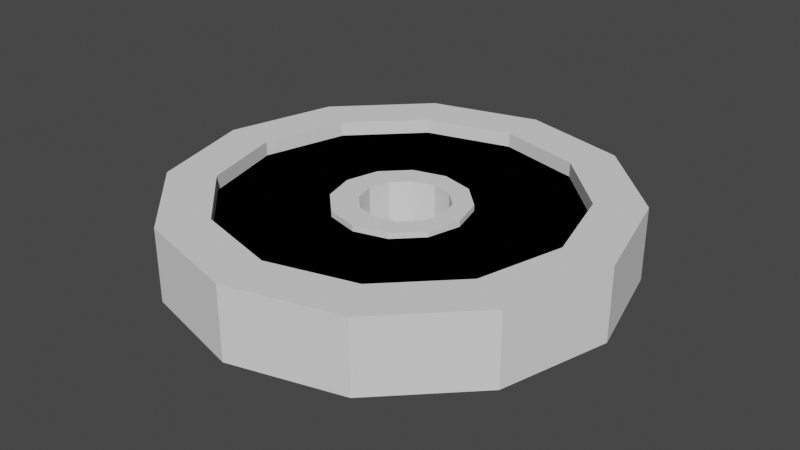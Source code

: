 # Source: plate.blend  (saved by Blender 3.3.6; exported with 4.5.12 LTS)
import bpy
from mathutils import Matrix  # noqa: F401  (used for matrix-valued properties, if any)

bpy.ops.wm.read_factory_settings(use_empty=True)
scene = bpy.context.scene
scene.name = 'Scene'

# ---- collections
col_collection = bpy.data.collections.new('Collection'); scene.collection.children.link(col_collection)

# ---- world
world_world = bpy.data.worlds.new('World'); scene.world = world_world
world_world.use_nodes = True; world_world.node_tree.nodes.clear()
_N = world_world.node_tree.nodes; _L = world_world.node_tree.links
n0 = _N.new('ShaderNodeOutputWorld'); n0.name = 'World Output'; n0.location = (300, 300)
n1 = _N.new('ShaderNodeBackground'); n1.name = 'Background'; n1.location = (10, 300)
n1.inputs[0].default_value = (0.05088, 0.05088, 0.05088, 1.0)
_L.new(n1.outputs[0], n0.inputs[0])
n0.is_active_output = True
world_world.color = (0.05088, 0.05088, 0.05088)
world_world.use_sun_shadow = False
world_world.sun_shadow_jitter_overblur = 0.0

# ---- meshes
me_cylinder_004 = bpy.data.meshes.new('Cylinder.004')
me_cylinder_004.from_pydata([(0.0138, 0.2383, 0.2492), (0.0138, 0.2383, 0.34), (0.1638, 0.1981, 0.2492), (0.1638, 0.1981, 0.34), (0.2736, 0.08834, 0.2492), (0.2736, 0.08834, 0.34), (0.3138, -0.06166, 0.2492), (0.3138, -0.06166, 0.34), (0.2736, -0.2117, 0.2492), (0.2736, -0.2117, 0.34), (0.1638, -0.3215, 0.2492), (0.1638, -0.3215, 0.34), (0.0138, -0.3617, 0.2492), (0.0138, -0.3617, 0.34), (-0.1362, -0.3215, 0.2492), (-0.1362, -0.3215, 0.34), (-0.246, -0.2117, 0.2492), (-0.246, -0.2117, 0.34), (-0.2862, -0.06166, 0.2492), (-0.2862, -0.06166, 0.34), (-0.246, 0.08834, 0.2492), (-0.246, 0.08834, 0.34), (-0.1362, 0.1981, 0.2492), (-0.1362, 0.1981, 0.34), (0.000507, 0.9454, 0.05278), (0.000507, 0.7269, 0.227), (0.000507, 0.9454, 0.3799), (0.5005, 0.8115, 0.05278), (0.3912, 0.6222, 0.227), (0.5005, 0.8115, 0.3799), (0.8665, 0.4454, 0.05278), (0.6773, 0.3362, 0.227), (0.8665, 0.4454, 0.3799), (1.001, -0.05457, 0.05278), (0.782, -0.05457, 0.227), (1.001, -0.05457, 0.3799), (0.8665, -0.5546, 0.05278), (0.6773, -0.4453, 0.227), (0.8665, -0.5546, 0.3799), (0.5005, -0.9206, 0.05278), (0.3912, -0.7313, 0.227), (0.5005, -0.9206, 0.3799), (0.000507, -1.055, 0.05278), (0.000507, -0.836, 0.227), (0.000507, -1.055, 0.3799), (-0.4995, -0.9206, 0.05278), (-0.3902, -0.7313, 0.227), (-0.4995, -0.9206, 0.3799), (-0.8655, -0.5546, 0.05278), (-0.6762, -0.4453, 0.227), (-0.8655, -0.5546, 0.3799), (-0.9995, -0.05457, 0.05278), (-0.7809, -0.05457, 0.227), (-0.9995, -0.05457, 0.3799), (-0.8655, 0.4454, 0.05278), (-0.6762, 0.3362, 0.227), (-0.8655, 0.4454, 0.3799), (-0.4995, 0.8115, 0.05278), (-0.3902, 0.6222, 0.227), (-0.4995, 0.8115, 0.3799), (-0.3902, 0.6222, 0.3799), (0.000507, 0.7269, 0.3799), (0.3912, 0.6222, 0.3799), (-0.7809, -0.05457, 0.3799), (-0.3902, -0.7313, 0.3799), (-0.6762, -0.4453, 0.3799), (0.3912, -0.7313, 0.3799), (0.782, -0.05457, 0.3799), (0.6773, -0.4453, 0.3799), (-0.6762, 0.3362, 0.3799), (0.6773, 0.3362, 0.3799), (0.000507, -0.836, 0.3799), (0.000507, 0.7269, 0.3143), (0.3912, 0.6222, 0.3143), (0.6773, 0.3362, 0.3143), (0.782, -0.05457, 0.3143), (0.6773, -0.4453, 0.3143), (0.3912, -0.7313, 0.3143), (0.000507, -0.836, 0.3143), (-0.3902, -0.7313, 0.3143), (-0.6762, -0.4453, 0.3143), (-0.7809, -0.05457, 0.3143), (-0.6762, 0.3362, 0.3143), (-0.3902, 0.6222, 0.3143), (0.0138, 0.2383, 0.2535), (0.1638, 0.1981, 0.2535), (0.2736, 0.08834, 0.2535), (0.3138, -0.06166, 0.2535), (0.2736, -0.2117, 0.2535), (0.1638, -0.3215, 0.2535), (0.0138, -0.3617, 0.2535), (-0.1362, -0.3215, 0.2535), (-0.246, -0.2117, 0.2535), (-0.2862, -0.06166, 0.2535), (-0.246, 0.08834, 0.2535), (-0.1362, 0.1981, 0.2535), (-0.06504, 0.1106, 0.34), (0.1292, 0.1106, 0.34), (0.0321, 0.1366, 0.34), (-0.1622, -0.05768, 0.34), (-0.06504, -0.2259, 0.34), (-0.1361, -0.1548, 0.34), (0.1292, -0.2259, 0.34), (0.2264, -0.05768, 0.34), (0.2003, -0.1548, 0.34), (-0.1361, 0.03945, 0.34), (0.0321, -0.252, 0.34), (0.2003, 0.03945, 0.34), (0.0321, 0.1366, 0.2492), (0.1292, 0.1106, 0.2492), (0.2003, 0.03945, 0.2492), (0.0321, -0.252, 0.2492), (0.2003, -0.1548, 0.2492), (0.1292, -0.2259, 0.2492), (-0.1622, -0.05768, 0.2492), (-0.06504, -0.2259, 0.2492), (-0.1361, -0.1548, 0.2492), (-0.1361, 0.03945, 0.2492), (0.2264, -0.05768, 0.2492), (-0.06504, 0.1106, 0.2492), (-0.1622, -0.05768, 0.05278), (-0.1361, -0.1548, 0.05278), (-0.1361, 0.03945, 0.05278), (-0.06504, -0.2259, 0.05278), (-0.06504, 0.1106, 0.05278), (0.1292, -0.2259, 0.05278), (0.2264, -0.05768, 0.05278), (0.2003, -0.1548, 0.05278), (0.2003, 0.03945, 0.05278), (0.1292, 0.1106, 0.05278), (0.0321, 0.1366, 0.05278), (0.0321, -0.252, 0.05278), (-0.1622, -0.05768, 0.3143), (-0.1361, -0.1548, 0.3143), (-0.06504, -0.2259, 0.3143), (-0.06504, 0.1106, 0.3143), (-0.1361, 0.03945, 0.3143), (0.1292, -0.2259, 0.3143), (0.2264, -0.05768, 0.3143), (0.2003, -0.1548, 0.3143), (0.2003, 0.03945, 0.3143), (0.1292, 0.1106, 0.3143), (0.0321, -0.252, 0.3143), (0.0321, 0.1366, 0.3143), (0.0321, 0.1366, 0.2535), (0.1292, 0.1106, 0.2535), (0.2003, 0.03945, 0.2535), (0.0321, -0.252, 0.2535), (0.2003, -0.1548, 0.2535), (0.1292, -0.2259, 0.2535), (-0.1622, -0.05768, 0.2535), (-0.06504, -0.2259, 0.2535), (-0.1361, -0.1548, 0.2535), (-0.1361, 0.03945, 0.2535), (0.2264, -0.05768, 0.2535), (-0.06504, 0.1106, 0.2535)], [], [(0, 1, 3, 2), (2, 3, 5, 4), (4, 5, 7, 6), (6, 7, 9, 8), (8, 9, 11, 10), (10, 11, 13, 12), (12, 13, 15, 14), (14, 15, 17, 16), (16, 17, 19, 18), (18, 19, 21, 20), (9, 7, 5, 107, 103, 104), (107, 5, 3, 1, 23, 21, 19, 17, 15, 13, 11, 9, 104, 102, 106, 100, 101, 99, 105, 96, 98, 97), (20, 21, 23, 22), (22, 23, 1, 0), (6, 8, 10, 12, 14, 16, 18, 20, 22, 0, 2, 109, 108, 119, 117, 114, 116, 115, 111, 113, 112, 118), (2, 4, 6, 118, 110, 109), (24, 26, 29, 27), (27, 29, 32, 30), (30, 32, 35, 33), (33, 35, 38, 36), (36, 38, 41, 39), (39, 41, 44, 42), (42, 44, 47, 45), (45, 47, 50, 48), (48, 50, 53, 51), (51, 53, 56, 54), (54, 56, 59, 57), (57, 59, 26, 24), (128, 30, 33, 36, 39, 42, 131, 125, 127, 126), (131, 42, 45, 48, 51, 54, 57, 24, 27, 30, 128, 129, 130, 124, 122, 120, 121, 123), (69, 56, 53, 50, 47, 44, 41, 38, 35, 32, 70, 67, 68, 66, 71, 64, 65, 63), (62, 70, 32, 29, 26, 59, 56, 69, 60, 61), (61, 25, 28, 62), (62, 28, 31, 70), (31, 34, 67, 70), (34, 37, 68, 67), (37, 40, 66, 68), (40, 43, 71, 66), (43, 46, 64, 71), (46, 49, 65, 64), (65, 49, 52, 63), (63, 52, 55, 69), (69, 55, 58, 60), (60, 58, 25, 61), (25, 58, 83, 72), (134, 79, 78, 77, 76, 75, 138, 139, 137, 142), (138, 75, 74, 73, 72, 83, 82, 81, 80, 79, 134, 133, 132, 136, 135, 143, 141, 140), (55, 52, 81, 82), (28, 25, 72, 73), (49, 46, 79, 80), (46, 43, 78, 79), (52, 49, 80, 81), (43, 40, 77, 78), (40, 37, 76, 77), (37, 34, 75, 76), (34, 31, 74, 75), (58, 55, 82, 83), (31, 28, 73, 74), (134, 79, 78, 77, 76, 75, 138, 139, 137, 142), (138, 75, 74, 73, 72, 83, 82, 81, 80, 79, 134, 133, 132, 136, 135, 143, 141, 140), (134, 79, 78, 77, 76, 75, 138, 139, 137, 142), (138, 75, 74, 73, 72, 83, 82, 81, 80, 79, 134, 133, 132, 136, 135, 143, 141, 140), (87, 88, 89, 90, 91, 92, 93, 94, 95, 84, 85, 145, 144, 155, 153, 150, 152, 151, 147, 149, 148, 154), (85, 86, 87, 154, 146, 145), (129, 109, 108, 130), (144, 108, 109, 145), (145, 141, 143, 144), (141, 97, 98, 143), (128, 110, 109, 129), (145, 109, 110, 146), (146, 140, 141, 145), (140, 107, 97, 141), (118, 110, 128, 126), (146, 110, 118, 154), (138, 140, 146, 154), (103, 107, 140, 138), (112, 118, 126, 127), (118, 112, 148, 154), (139, 138, 154, 148), (104, 103, 138, 139), (113, 112, 127, 125), (112, 113, 149, 148), (137, 139, 148, 149), (102, 104, 139, 137), (111, 113, 125, 131), (113, 111, 147, 149), (142, 137, 149, 147), (106, 102, 137, 142), (115, 111, 131, 123), (147, 111, 115, 151), (134, 142, 147, 151), (100, 106, 142, 134), (116, 115, 123, 121), (115, 116, 152, 151), (133, 134, 151, 152), (101, 100, 134, 133), (120, 114, 116, 121), (152, 116, 114, 150), (150, 132, 133, 152), (132, 99, 101, 133), (122, 117, 114, 120), (150, 114, 117, 153), (153, 136, 132, 150), (136, 105, 99, 132), (124, 119, 117, 122), (153, 117, 119, 155), (155, 135, 136, 153), (135, 96, 105, 136), (130, 108, 119, 124), (155, 119, 108, 144), (144, 143, 135, 155), (143, 98, 96, 135)])
_uv = me_cylinder_004.uv_layers.new(name='UVMap')
_uv.uv.foreach_set('vector', [1.0, 0.5, 1.0, 1.0, 0.9167, 1.0, 0.9167, 0.5, 0.9167, 0.5, 0.9167, 1.0, 0.8333, 1.0, 0.8333, 0.5, 0.8333, 0.5, 0.8333, 1.0, 0.75, 1.0, 0.75, 0.5, 0.75, 0.5, 0.75, 1.0, 0.6667, 1.0, 0.6667, 0.5, 0.6667, 0.5, 0.6667, 1.0, 0.5833, 1.0, 0.5833, 0.5, 0.5833, 0.5, 0.5833, 1.0, 0.5, 1.0, 0.5, 0.5, 0.5, 0.5, 0.5, 1.0, 0.4167, 1.0, 0.4167, 0.5, 0.4167, 0.5, 0.4167, 1.0, 0.3333, 1.0, 0.3333, 0.5, 0.3333, 0.5, 0.3333, 1.0, 0.25, 1.0, 0.25, 0.5, 0.25, 0.5, 0.25, 1.0, 0.1667, 1.0, 0.1667, 0.5, 0.4578, 0.13, 0.49, 0.25, 0.4578, 0.37, 0.3992, 0.3309, 0.4201, 0.2532, 0.3992, 0.1755, 0.3992, 0.3309, 0.4578, 0.37, 0.37, 0.4578, 0.25, 0.49, 0.13, 0.4578, 0.04215, 0.37, 0.01, 0.25, 0.04215, 0.13, 0.13, 0.04215, 0.25, 0.01, 0.37, 0.04215, 0.4578, 0.13, 0.3992, 0.1755, 0.3423, 0.1186, 0.2646, 0.09777, 0.1869, 0.1186, 0.13, 0.1755, 0.1092, 0.2532, 0.13, 0.3309, 0.1869, 0.3878, 0.2646, 0.4086, 0.3423, 0.3878, 0.1667, 0.5, 0.1667, 1.0, 0.08333, 1.0, 0.08333, 0.5, 0.08333, 0.5, 0.08333, 1.0, 7.451e-08, 1.0, 7.451e-08, 0.5, 0.75, 0.5, 0.6667, 0.5, 0.5833, 0.5, 0.5, 0.5, 0.4167, 0.5, 0.3333, 0.5, 0.25, 0.5, 0.1667, 0.5, 0.08333, 0.5, 7.451e-08, 0.5, 0.9167, 0.5, 0.653, 0.5, 0.3538, 0.5, 0.2359, 0.5, 0.2599, 0.5, 0.3121, 0.5, 0.3727, 0.5, 0.4365, 0.5, 0.5016, 0.5, 0.5662, 0.5, 0.6281, 0.5, 0.6831, 0.5, 0.9167, 0.5, 0.8333, 0.5, 0.75, 0.5, 0.6831, 0.5, 0.7174, 0.5, 0.653, 0.5, 1.0, 0.5, 1.0, 1.0, 0.9167, 1.0, 0.9167, 0.5, 0.9167, 0.5, 0.9167, 1.0, 0.8333, 1.0, 0.8333, 0.5, 0.8333, 0.5, 0.8333, 1.0, 0.75, 1.0, 0.75, 0.5, 0.75, 0.5, 0.75, 1.0, 0.6667, 1.0, 0.6667, 0.5, 0.6667, 0.5, 0.6667, 1.0, 0.5833, 1.0, 0.5833, 0.5, 0.5833, 0.5, 0.5833, 1.0, 0.5, 1.0, 0.5, 0.5, 0.5, 0.5, 0.5, 1.0, 0.4167, 1.0, 0.4167, 0.5, 0.4167, 0.5, 0.4167, 1.0, 0.3333, 1.0, 0.3333, 0.5, 0.3333, 0.5, 0.3333, 1.0, 0.25, 1.0, 0.25, 0.5, 0.25, 0.5, 0.25, 1.0, 0.1667, 1.0, 0.1667, 0.5, 0.1667, 0.5, 0.1667, 1.0, 0.08333, 1.0, 0.08333, 0.5, 0.08333, 0.5, 0.08333, 1.0, 7.451e-08, 1.0, 7.451e-08, 0.5, 0.798, 0.2726, 0.9578, 0.37, 0.99, 0.25, 0.9578, 0.13, 0.87, 0.04215, 0.75, 0.01, 0.7576, 0.2026, 0.7809, 0.2089, 0.798, 0.2259, 0.8042, 0.2493, 0.7576, 0.2026, 0.75, 0.01, 0.63, 0.04215, 0.5422, 0.13, 0.51, 0.25, 0.5422, 0.37, 0.63, 0.4578, 0.75, 0.49, 0.87, 0.4578, 0.9578, 0.37, 0.798, 0.2726, 0.7809, 0.2896, 0.7576, 0.2959, 0.7343, 0.2896, 0.7172, 0.2726, 0.711, 0.2493, 0.7172, 0.2259, 0.7343, 0.2089, 0.08758, 0.3438, 0.04215, 0.37, 0.01, 0.25, 0.04215, 0.13, 0.13, 0.04215, 0.25, 0.01, 0.37, 0.04215, 0.4578, 0.13, 0.49, 0.25, 0.4578, 0.37, 0.4124, 0.3438, 0.4375, 0.25, 0.4124, 0.1562, 0.3438, 0.08758, 0.25, 0.06245, 0.1562, 0.08758, 0.08758, 0.1562, 0.06245, 0.25, 0.3438, 0.4124, 0.4124, 0.3438, 0.4578, 0.37, 0.37, 0.4578, 0.25, 0.49, 0.13, 0.4578, 0.04215, 0.37, 0.08758, 0.3438, 0.1562, 0.4124, 0.25, 0.4375, 1.0, 0.9298, 1.0, 0.5, 0.9167, 0.5, 0.9167, 0.9298, 0.9167, 0.9298, 0.9167, 0.5, 0.8333, 0.5, 0.8333, 0.9298, 0.8333, 0.5, 0.75, 0.5, 0.75, 0.9298, 0.8333, 0.9298, 0.75, 0.5, 0.6667, 0.5, 0.6667, 0.9298, 0.75, 0.9298, 0.6667, 0.5, 0.5833, 0.5, 0.5833, 0.9298, 0.6667, 0.9298, 0.5833, 0.5, 0.5, 0.5, 0.5, 0.9298, 0.5833, 0.9298, 0.5, 0.5, 0.4167, 0.5, 0.4167, 0.9298, 0.5, 0.9298, 0.4167, 0.5, 0.3333, 0.5, 0.3333, 0.9298, 0.4167, 0.9298, 0.3333, 0.9298, 0.3333, 0.5, 0.25, 0.5, 0.25, 0.9298, 0.25, 0.9298, 0.25, 0.5, 0.1667, 0.5, 0.1667, 0.9298, 0.1667, 0.9298, 0.1667, 0.5, 0.08333, 0.5, 0.08333, 0.9298, 0.08333, 0.9298, 0.08333, 0.5, 7.451e-08, 0.5, 7.451e-08, 0.9298, 7.451e-08, 0.5, 0.08333, 0.5, 0.08333, 0.5, 7.451e-08, 0.5, 0.7299, 0.1974, 0.63, 0.04215, 0.75, 0.01, 0.87, 0.04215, 0.9578, 0.13, 0.99, 0.25, 0.8194, 0.249, 0.8114, 0.2192, 0.7895, 0.1974, 0.7597, 0.1894, 0.8194, 0.249, 0.99, 0.25, 0.9578, 0.37, 0.87, 0.4578, 0.75, 0.49, 0.63, 0.4578, 0.5422, 0.37, 0.51, 0.25, 0.5422, 0.13, 0.63, 0.04215, 0.7299, 0.1974, 0.708, 0.2192, 0.7, 0.249, 0.708, 0.2789, 0.7299, 0.3007, 0.7597, 0.3087, 0.7895, 0.3007, 0.8114, 0.2789, 0.1667, 0.5, 0.25, 0.5, 0.25, 0.5, 0.1667, 0.5, 0.9167, 0.5, 1.0, 0.5, 1.0, 0.5, 0.9167, 0.5, 0.3333, 0.5, 0.4167, 0.5, 0.4167, 0.5, 0.3333, 0.5, 0.4167, 0.5, 0.5, 0.5, 0.5, 0.5, 0.4167, 0.5, 0.25, 0.5, 0.3333, 0.5, 0.3333, 0.5, 0.25, 0.5, 0.5, 0.5, 0.5833, 0.5, 0.5833, 0.5, 0.5, 0.5, 0.5833, 0.5, 0.6667, 0.5, 0.6667, 0.5, 0.5833, 0.5, 0.6667, 0.5, 0.75, 0.5, 0.75, 0.5, 0.6667, 0.5, 0.75, 0.5, 0.8333, 0.5, 0.8333, 0.5, 0.75, 0.5, 0.08333, 0.5, 0.1667, 0.5, 0.1667, 0.5, 0.08333, 0.5, 0.8333, 0.5, 0.9167, 0.5, 0.9167, 0.5, 0.8333, 0.5, 0.7299, 0.1974, 0.63, 0.04215, 0.75, 0.01, 0.87, 0.04215, 0.9578, 0.13, 0.99, 0.25, 0.8194, 0.249, 0.8114, 0.2192, 0.7895, 0.1974, 0.7597, 0.1894, 0.8194, 0.249, 0.99, 0.25, 0.9578, 0.37, 0.87, 0.4578, 0.75, 0.49, 0.63, 0.4578, 0.5422, 0.37, 0.51, 0.25, 0.5422, 0.13, 0.63, 0.04215, 0.7299, 0.1974, 0.708, 0.2192, 0.7, 0.249, 0.708, 0.2789, 0.7299, 0.3007, 0.7597, 0.3087, 0.7895, 0.3007, 0.8114, 0.2789, 0.7299, 0.1974, 0.63, 0.04215, 0.75, 0.01, 0.87, 0.04215, 0.9578, 0.13, 0.99, 0.25, 0.8194, 0.249, 0.8114, 0.2192, 0.7895, 0.1974, 0.7597, 0.1894, 0.8194, 0.249, 0.99, 0.25, 0.9578, 0.37, 0.87, 0.4578, 0.75, 0.49, 0.63, 0.4578, 0.5422, 0.37, 0.51, 0.25, 0.5422, 0.13, 0.63, 0.04215, 0.7299, 0.1974, 0.708, 0.2192, 0.7, 0.249, 0.708, 0.2789, 0.7299, 0.3007, 0.7597, 0.3087, 0.7895, 0.3007, 0.8114, 0.2789, 0.99, 0.25, 0.9578, 0.13, 0.87, 0.04215, 0.75, 0.01, 0.63, 0.04215, 0.5422, 0.13, 0.51, 0.25, 0.5422, 0.37, 0.63, 0.4578, 0.75, 0.49, 0.87, 0.4578, 0.8423, 0.3878, 0.7646, 0.4086, 0.6869, 0.3878, 0.63, 0.3309, 0.6092, 0.2532, 0.63, 0.1755, 0.6869, 0.1186, 0.7646, 0.09777, 0.8423, 0.1186, 0.8992, 0.1755, 0.9201, 0.2532, 0.87, 0.4578, 0.9578, 0.37, 0.99, 0.25, 0.9201, 0.2532, 0.8992, 0.3309, 0.8423, 0.3878, 0.9167, 0.7733, 0.9167, 0.8061, 1.0, 0.8061, 1.0, 0.7733, 1.0, 0.8075, 1.0, 0.8061, 0.9167, 0.8061, 0.9167, 0.8075, 0.9167, 0.8075, 0.9167, 0.8281, 1.0, 0.8281, 1.0, 0.8075, 0.9167, 0.8281, 0.9167, 0.8368, 1.0, 0.8368, 1.0, 0.8281, 0.8333, 0.7733, 0.8333, 0.8061, 0.9167, 0.8061, 0.9167, 0.7733, 0.9167, 0.8075, 0.9167, 0.8061, 0.8333, 0.8061, 0.8333, 0.8075, 0.8333, 0.8075, 0.8333, 0.8281, 0.9167, 0.8281, 0.9167, 0.8075, 0.8333, 0.8281, 0.8333, 0.8368, 0.9167, 0.8368, 0.9167, 0.8281, 0.75, 0.8061, 0.8333, 0.8061, 0.8333, 0.7733, 0.75, 0.7733, 0.8333, 0.8075, 0.8333, 0.8061, 0.75, 0.8061, 0.75, 0.8075, 0.75, 0.8281, 0.8333, 0.8281, 0.8333, 0.8075, 0.75, 0.8075, 0.75, 0.8368, 0.8333, 0.8368, 0.8333, 0.8281, 0.75, 0.8281, 0.6667, 0.8061, 0.75, 0.8061, 0.75, 0.7733, 0.6667, 0.7733, 0.75, 0.8061, 0.6667, 0.8061, 0.6667, 0.8075, 0.75, 0.8075, 0.6667, 0.8281, 0.75, 0.8281, 0.75, 0.8075, 0.6667, 0.8075, 0.6667, 0.8368, 0.75, 0.8368, 0.75, 0.8281, 0.6667, 0.8281, 0.5833, 0.8061, 0.6667, 0.8061, 0.6667, 0.7733, 0.5833, 0.7733, 0.6667, 0.8061, 0.5833, 0.8061, 0.5833, 0.8075, 0.6667, 0.8075, 0.5833, 0.8281, 0.6667, 0.8281, 0.6667, 0.8075, 0.5833, 0.8075, 0.5833, 0.8368, 0.6667, 0.8368, 0.6667, 0.8281, 0.5833, 0.8281, 0.5, 0.8061, 0.5833, 0.8061, 0.5833, 0.7733, 0.5, 0.7733, 0.5833, 0.8061, 0.5, 0.8061, 0.5, 0.8075, 0.5833, 0.8075, 0.5, 0.8281, 0.5833, 0.8281, 0.5833, 0.8075, 0.5, 0.8075, 0.5, 0.8368, 0.5833, 0.8368, 0.5833, 0.8281, 0.5, 0.8281, 0.4167, 0.8061, 0.5, 0.8061, 0.5, 0.7733, 0.4167, 0.7733, 0.5, 0.8075, 0.5, 0.8061, 0.4167, 0.8061, 0.4167, 0.8075, 0.4167, 0.8281, 0.5, 0.8281, 0.5, 0.8075, 0.4167, 0.8075, 0.4167, 0.8368, 0.5, 0.8368, 0.5, 0.8281, 0.4167, 0.8281, 0.3333, 0.8061, 0.4167, 0.8061, 0.4167, 0.7733, 0.3333, 0.7733, 0.4167, 0.8061, 0.3333, 0.8061, 0.3333, 0.8075, 0.4167, 0.8075, 0.3333, 0.8281, 0.4167, 0.8281, 0.4167, 0.8075, 0.3333, 0.8075, 0.3333, 0.8368, 0.4167, 0.8368, 0.4167, 0.8281, 0.3333, 0.8281, 0.25, 0.7733, 0.25, 0.8061, 0.3333, 0.8061, 0.3333, 0.7733, 0.3333, 0.8075, 0.3333, 0.8061, 0.25, 0.8061, 0.25, 0.8075, 0.25, 0.8075, 0.25, 0.8281, 0.3333, 0.8281, 0.3333, 0.8075, 0.25, 0.8281, 0.25, 0.8368, 0.3333, 0.8368, 0.3333, 0.8281, 0.1667, 0.7733, 0.1667, 0.8061, 0.25, 0.8061, 0.25, 0.7733, 0.25, 0.8075, 0.25, 0.8061, 0.1667, 0.8061, 0.1667, 0.8075, 0.1667, 0.8075, 0.1667, 0.8281, 0.25, 0.8281, 0.25, 0.8075, 0.1667, 0.8281, 0.1667, 0.8368, 0.25, 0.8368, 0.25, 0.8281, 0.08333, 0.7733, 0.08333, 0.8061, 0.1667, 0.8061, 0.1667, 0.7733, 0.1667, 0.8075, 0.1667, 0.8061, 0.08333, 0.8061, 0.08333, 0.8075, 0.08333, 0.8075, 0.08333, 0.8281, 0.1667, 0.8281, 0.1667, 0.8075, 0.08333, 0.8281, 0.08333, 0.8368, 0.1667, 0.8368, 0.1667, 0.8281, 7.451e-08, 0.7733, 7.451e-08, 0.8061, 0.08333, 0.8061, 0.08333, 0.7733, 0.08333, 0.8075, 0.08333, 0.8061, 7.451e-08, 0.8061, 7.451e-08, 0.8075, 7.451e-08, 0.8075, 7.451e-08, 0.8281, 0.08333, 0.8281, 0.08333, 0.8075, 7.451e-08, 0.8281, 7.451e-08, 0.8368, 0.08333, 0.8368, 0.08333, 0.8281])
me_cylinder_004.materials.append(None)
me_cylinder_004.update()

# ---- objects
ob_cylinder_001 = bpy.data.objects.new('Cylinder.001', me_cylinder_004)

# ---- transforms, parenting, visibility, modifiers, constraints
ob_cylinder_001.location = (0.0, 0.0, 0.1455)

# ---- collection membership
col_collection.objects.link(ob_cylinder_001)

# ---- scene / render settings (as saved in the file)
scene.frame_start = 1; scene.frame_end = 250; scene.frame_set(1)
scene.render.engine = 'BLENDER_EEVEE_NEXT'
scene.cycles.sampling_pattern = 'TABULATED_SOBOL'
scene.cycles.use_light_tree = False
scene.view_settings.view_transform = 'Filmic'
bpy.context.view_layer.update()

# ---- added for rendering (the .blend has no active camera and no usable light): camera, sun
cam_auto = bpy.data.cameras.new('AutoCamera')
cam_auto.lens = 50.0
cam_auto.sensor_width = 36.0
cam_auto.clip_end = 1000.0
ob_auto_camera = bpy.data.objects.new('AutoCamera', cam_auto)
scene.collection.objects.link(ob_auto_camera)
ob_auto_camera.location = (2.63488, -3.21582, 2.46929)
ob_auto_camera.rotation_euler = (1.09748, -7.21219e-08, 0.694738)
scene.camera = ob_auto_camera
light_auto_sun = bpy.data.lights.new('AutoSun', 'SUN')
light_auto_sun.energy = 3.0
light_auto_sun.angle = 0.0523599
ob_auto_sun = bpy.data.objects.new('AutoSun', light_auto_sun)
scene.collection.objects.link(ob_auto_sun)
ob_auto_sun.rotation_euler = (0.872665, 0.174533, 0.523599)
bpy.context.view_layer.update()
